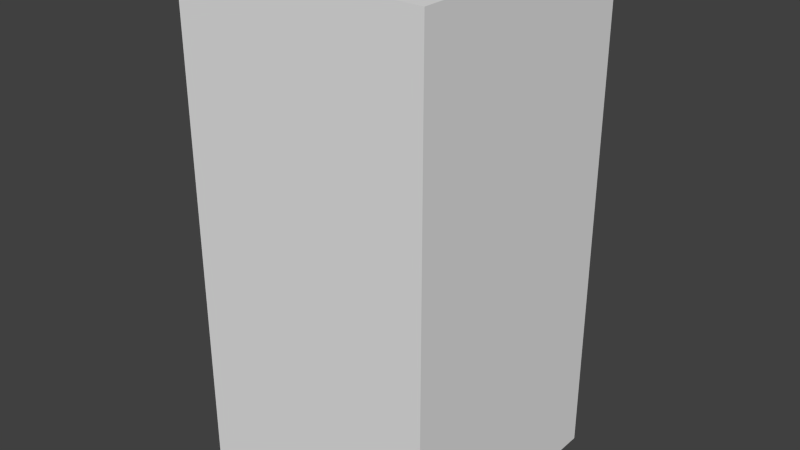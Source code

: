 # Source: redDropEight.blend  (saved by Blender 2.68.0; exported with 4.5.12 LTS)
import bpy
from mathutils import Matrix  # noqa: F401  (used for matrix-valued properties, if any)

bpy.ops.wm.read_factory_settings(use_empty=True)
scene = bpy.context.scene
scene.name = 'Scene'

# ---- collections
col_collection_1 = bpy.data.collections.new('Collection 1'); scene.collection.children.link(col_collection_1)

# ---- world
world_world = bpy.data.worlds.new('World'); scene.world = world_world
world_world.color = (0.05088, 0.05088, 0.05088)
world_world.use_sun_shadow = False
world_world.sun_shadow_jitter_overblur = 0.0
world_world.cycles.sampling_method = 'MANUAL'
world_world.cycles.sample_map_resolution = 256

# ---- meshes
me_reddropeight = bpy.data.meshes.new('redDropEight')
me_reddropeight.from_pydata([(-0.5, -0.5, -1.0), (-0.5, 0.5, -1.0), (0.5, 0.5, -1.0), (0.5, -0.5, -1.0), (-0.5, -0.5, 1.0), (-0.5, 0.5, 1.0), (0.5, 0.5, 1.0), (0.5, -0.5, 1.0)], [], [(4, 5, 1, 0), (5, 6, 2, 1), (6, 7, 3, 2), (7, 4, 0, 3), (0, 1, 2, 3), (7, 6, 5, 4)])
me_reddropeight.use_remesh_preserve_volume = False
me_reddropeight.use_remesh_preserve_attributes = False
me_reddropeight.use_mirror_vertex_groups = False
me_reddropeight.update()

# ---- objects
ob_reddropeight = bpy.data.objects.new('redDropEight', me_reddropeight)

# ---- transforms, parenting, visibility, modifiers, constraints
ob_reddropeight.location = (0.0, 0.0, 0.0)
ob_reddropeight.lineart.crease_threshold = 0.0

# ---- collection membership
col_collection_1.objects.link(ob_reddropeight)

# ---- scene / render settings (as saved in the file)
scene.frame_start = 1; scene.frame_end = 250; scene.frame_set(1)
scene.render.engine = 'BLENDER_EEVEE_NEXT'
scene.render.image_settings.color_mode = 'RGB'
scene.render.image_settings.compression = 90
scene.render.resolution_percentage = 50
scene.render.dither_intensity = 0.0
scene.cycles.use_denoising = False
scene.cycles.samples = 10
scene.cycles.sampling_pattern = 'TABULATED_SOBOL'
scene.cycles.light_sampling_threshold = 0.0
scene.cycles.use_adaptive_sampling = False
scene.cycles.use_light_tree = False
scene.cycles.blur_glossy = 0.0
scene.cycles.volume_bounces = 1
scene.cycles.pixel_filter_type = 'GAUSSIAN'
scene.cycles.sample_clamp_indirect = 0.0
scene.view_settings.view_transform = 'Standard'
bpy.context.view_layer.update()

# ---- added for rendering (the .blend has no active camera and no usable light): camera, sun
cam_auto = bpy.data.cameras.new('AutoCamera')
cam_auto.lens = 50.0
cam_auto.sensor_width = 36.0
cam_auto.clip_end = 1000.0
ob_auto_camera = bpy.data.objects.new('AutoCamera', cam_auto)
scene.collection.objects.link(ob_auto_camera)
ob_auto_camera.location = (2.26633, -2.71959, 1.81306)
ob_auto_camera.rotation_euler = (1.09748, -7.21219e-08, 0.694738)
scene.camera = ob_auto_camera
light_auto_sun = bpy.data.lights.new('AutoSun', 'SUN')
light_auto_sun.energy = 3.0
light_auto_sun.angle = 0.0523599
ob_auto_sun = bpy.data.objects.new('AutoSun', light_auto_sun)
scene.collection.objects.link(ob_auto_sun)
ob_auto_sun.rotation_euler = (0.872665, 0.174533, 0.523599)
bpy.context.view_layer.update()
